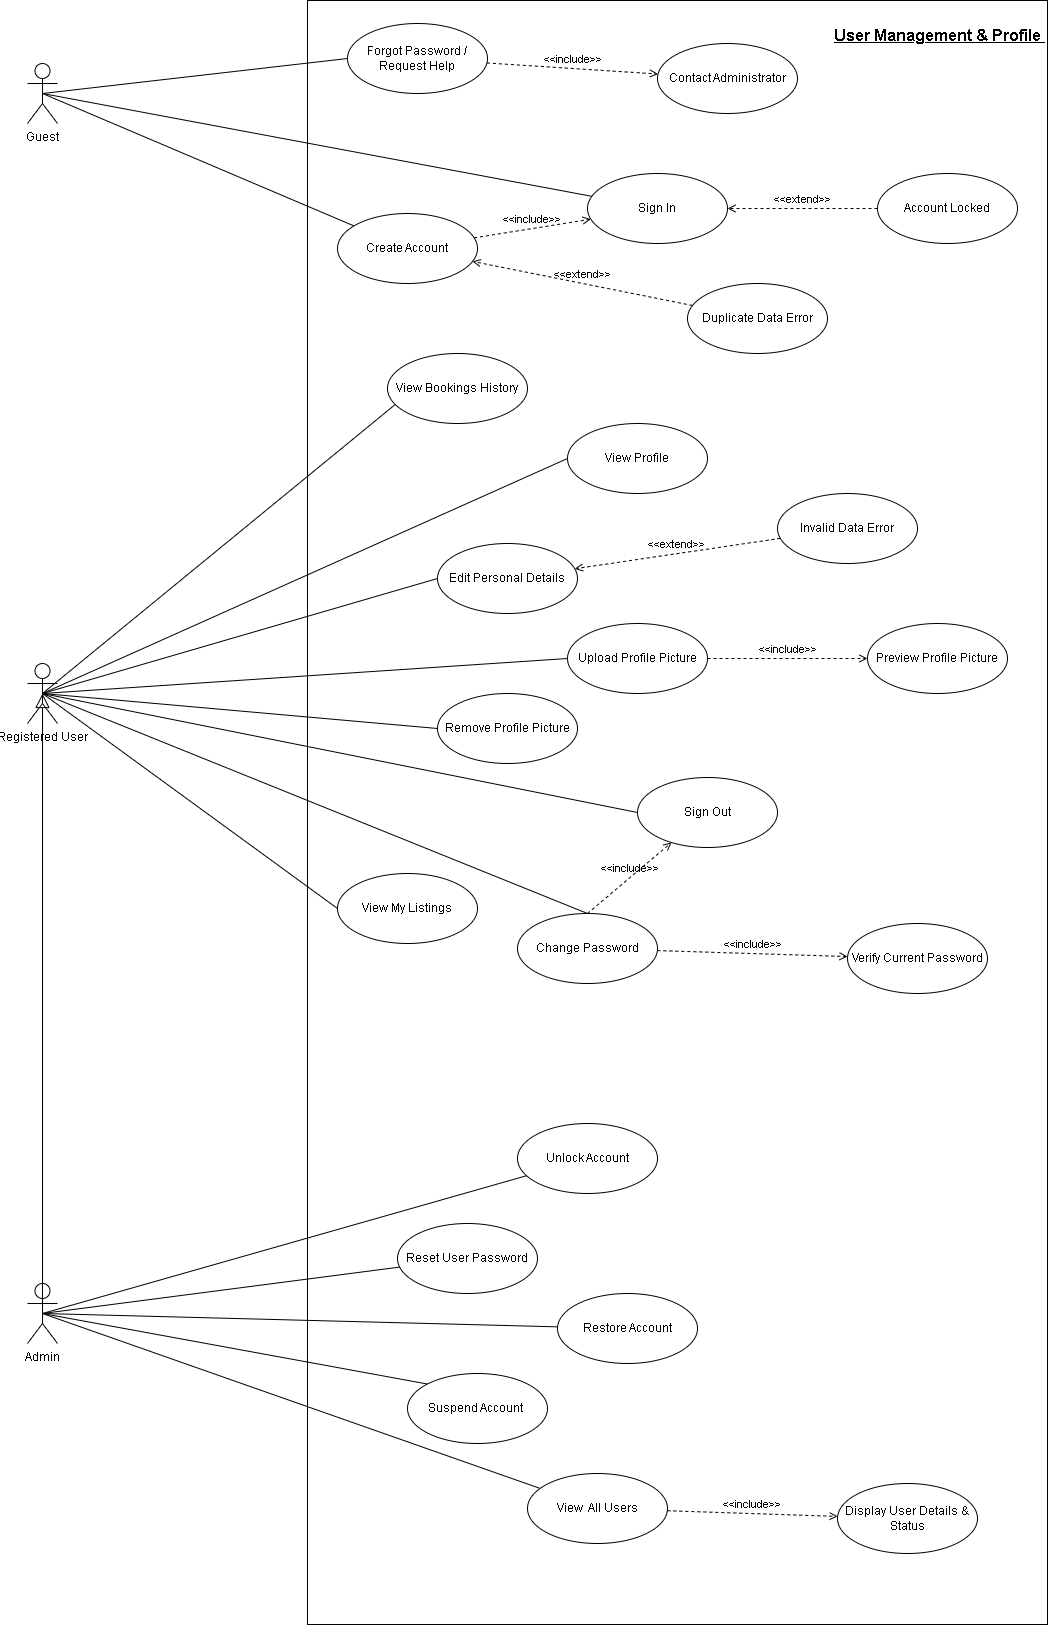

The diagram above was exported from draw.io. Its source (the exported page's mxGraphModel, read from the mxfile embedded in the PNG):
<mxGraphModel dx="1603" dy="865" grid="1" gridSize="10" guides="1" tooltips="1" connect="1" arrows="1" fold="1" page="1" pageScale="1" pageWidth="1169" pageHeight="1654" math="0" shadow="0">
  <root>
    <mxCell id="0" />
    <mxCell id="1" parent="0" />
    <mxCell id="ERLGxBMUngLzpwqM3WDF-65" value="&lt;div&gt;&lt;font style=&quot;font-size: 16px;&quot;&gt;&lt;u&gt;&lt;b&gt;&lt;br&gt;&lt;/b&gt;&lt;/u&gt;&lt;/font&gt;&lt;/div&gt;&lt;font style=&quot;font-size: 16px;&quot;&gt;&lt;u&gt;&lt;b&gt;User Management &amp;amp; Profile&amp;nbsp;&lt;/b&gt;&lt;/u&gt;&lt;/font&gt;" style="rounded=0;whiteSpace=wrap;html=1;align=right;verticalAlign=top;" vertex="1" parent="1">
      <mxGeometry x="390" y="17" width="740" height="1624" as="geometry" />
    </mxCell>
    <mxCell id="ERLGxBMUngLzpwqM3WDF-31" value="" style="rounded=0;orthogonalLoop=1;jettySize=auto;html=1;endArrow=none;startFill=0;exitX=0.5;exitY=0.5;exitDx=0;exitDy=0;exitPerimeter=0;" edge="1" parent="1" source="ERLGxBMUngLzpwqM3WDF-1" target="ERLGxBMUngLzpwqM3WDF-12">
      <mxGeometry relative="1" as="geometry" />
    </mxCell>
    <mxCell id="ERLGxBMUngLzpwqM3WDF-32" style="rounded=0;orthogonalLoop=1;jettySize=auto;html=1;exitX=0.5;exitY=0.5;exitDx=0;exitDy=0;exitPerimeter=0;endArrow=none;startFill=0;" edge="1" parent="1" source="ERLGxBMUngLzpwqM3WDF-1" target="ERLGxBMUngLzpwqM3WDF-4">
      <mxGeometry relative="1" as="geometry" />
    </mxCell>
    <mxCell id="ERLGxBMUngLzpwqM3WDF-33" style="rounded=0;orthogonalLoop=1;jettySize=auto;html=1;exitX=0.5;exitY=0.5;exitDx=0;exitDy=0;exitPerimeter=0;entryX=0;entryY=0.5;entryDx=0;entryDy=0;endArrow=none;startFill=0;" edge="1" parent="1" source="ERLGxBMUngLzpwqM3WDF-1" target="ERLGxBMUngLzpwqM3WDF-13">
      <mxGeometry relative="1" as="geometry" />
    </mxCell>
    <mxCell id="ERLGxBMUngLzpwqM3WDF-1" value="Guest" style="shape=umlActor;verticalLabelPosition=bottom;verticalAlign=top;html=1;" vertex="1" parent="1">
      <mxGeometry x="110" y="80" width="30" height="60" as="geometry" />
    </mxCell>
    <mxCell id="ERLGxBMUngLzpwqM3WDF-40" style="rounded=0;orthogonalLoop=1;jettySize=auto;html=1;exitX=0.5;exitY=0.5;exitDx=0;exitDy=0;exitPerimeter=0;entryX=0;entryY=0.5;entryDx=0;entryDy=0;endArrow=none;startFill=0;" edge="1" parent="1" source="ERLGxBMUngLzpwqM3WDF-2" target="ERLGxBMUngLzpwqM3WDF-28">
      <mxGeometry relative="1" as="geometry" />
    </mxCell>
    <mxCell id="ERLGxBMUngLzpwqM3WDF-41" style="rounded=0;orthogonalLoop=1;jettySize=auto;html=1;exitX=0.5;exitY=0.5;exitDx=0;exitDy=0;exitPerimeter=0;entryX=0;entryY=0.5;entryDx=0;entryDy=0;endArrow=none;startFill=0;" edge="1" parent="1" source="ERLGxBMUngLzpwqM3WDF-2" target="ERLGxBMUngLzpwqM3WDF-29">
      <mxGeometry relative="1" as="geometry" />
    </mxCell>
    <mxCell id="ERLGxBMUngLzpwqM3WDF-42" style="rounded=0;orthogonalLoop=1;jettySize=auto;html=1;exitX=0.5;exitY=0.5;exitDx=0;exitDy=0;exitPerimeter=0;entryX=0;entryY=0.5;entryDx=0;entryDy=0;endArrow=none;startFill=0;" edge="1" parent="1" source="ERLGxBMUngLzpwqM3WDF-2" target="ERLGxBMUngLzpwqM3WDF-34">
      <mxGeometry relative="1" as="geometry" />
    </mxCell>
    <mxCell id="ERLGxBMUngLzpwqM3WDF-43" style="rounded=0;orthogonalLoop=1;jettySize=auto;html=1;exitX=0.5;exitY=0.5;exitDx=0;exitDy=0;exitPerimeter=0;entryX=0;entryY=0.5;entryDx=0;entryDy=0;endArrow=none;startFill=0;" edge="1" parent="1" source="ERLGxBMUngLzpwqM3WDF-2" target="ERLGxBMUngLzpwqM3WDF-35">
      <mxGeometry relative="1" as="geometry" />
    </mxCell>
    <mxCell id="ERLGxBMUngLzpwqM3WDF-44" style="rounded=0;orthogonalLoop=1;jettySize=auto;html=1;exitX=0.5;exitY=0.5;exitDx=0;exitDy=0;exitPerimeter=0;entryX=0;entryY=0.5;entryDx=0;entryDy=0;endArrow=none;startFill=0;" edge="1" parent="1" source="ERLGxBMUngLzpwqM3WDF-2" target="ERLGxBMUngLzpwqM3WDF-36">
      <mxGeometry relative="1" as="geometry" />
    </mxCell>
    <mxCell id="ERLGxBMUngLzpwqM3WDF-46" style="rounded=0;orthogonalLoop=1;jettySize=auto;html=1;exitX=0.5;exitY=0.5;exitDx=0;exitDy=0;exitPerimeter=0;entryX=0.5;entryY=0;entryDx=0;entryDy=0;endArrow=none;startFill=0;" edge="1" parent="1" source="ERLGxBMUngLzpwqM3WDF-2" target="ERLGxBMUngLzpwqM3WDF-39">
      <mxGeometry relative="1" as="geometry" />
    </mxCell>
    <mxCell id="ERLGxBMUngLzpwqM3WDF-47" style="rounded=0;orthogonalLoop=1;jettySize=auto;html=1;exitX=0.5;exitY=0.5;exitDx=0;exitDy=0;exitPerimeter=0;entryX=0;entryY=0.5;entryDx=0;entryDy=0;endArrow=none;startFill=0;" edge="1" parent="1" source="ERLGxBMUngLzpwqM3WDF-2" target="ERLGxBMUngLzpwqM3WDF-37">
      <mxGeometry relative="1" as="geometry" />
    </mxCell>
    <mxCell id="ERLGxBMUngLzpwqM3WDF-48" style="rounded=0;orthogonalLoop=1;jettySize=auto;html=1;exitX=0.5;exitY=0.5;exitDx=0;exitDy=0;exitPerimeter=0;entryX=0.5;entryY=0;entryDx=0;entryDy=0;endArrow=none;startFill=0;" edge="1" parent="1" source="ERLGxBMUngLzpwqM3WDF-2" target="ERLGxBMUngLzpwqM3WDF-38">
      <mxGeometry relative="1" as="geometry">
        <mxPoint x="200" y="1010" as="targetPoint" />
      </mxGeometry>
    </mxCell>
    <mxCell id="ERLGxBMUngLzpwqM3WDF-2" value="Registered User" style="shape=umlActor;verticalLabelPosition=bottom;verticalAlign=top;html=1;" vertex="1" parent="1">
      <mxGeometry x="110" y="680" width="30" height="60" as="geometry" />
    </mxCell>
    <mxCell id="ERLGxBMUngLzpwqM3WDF-56" style="rounded=0;orthogonalLoop=1;jettySize=auto;html=1;exitX=0.5;exitY=0.5;exitDx=0;exitDy=0;exitPerimeter=0;endArrow=none;startFill=0;" edge="1" parent="1" source="ERLGxBMUngLzpwqM3WDF-3" target="ERLGxBMUngLzpwqM3WDF-54">
      <mxGeometry relative="1" as="geometry" />
    </mxCell>
    <mxCell id="ERLGxBMUngLzpwqM3WDF-57" style="rounded=0;orthogonalLoop=1;jettySize=auto;html=1;exitX=0.5;exitY=0.5;exitDx=0;exitDy=0;exitPerimeter=0;endArrow=none;startFill=0;entryX=0;entryY=0;entryDx=0;entryDy=0;" edge="1" parent="1" source="ERLGxBMUngLzpwqM3WDF-3" target="ERLGxBMUngLzpwqM3WDF-53">
      <mxGeometry relative="1" as="geometry">
        <mxPoint x="396.69667567207847" y="1541.6708086384733" as="targetPoint" />
      </mxGeometry>
    </mxCell>
    <mxCell id="ERLGxBMUngLzpwqM3WDF-58" style="rounded=0;orthogonalLoop=1;jettySize=auto;html=1;exitX=0.5;exitY=0.5;exitDx=0;exitDy=0;exitPerimeter=0;endArrow=none;startFill=0;" edge="1" parent="1" source="ERLGxBMUngLzpwqM3WDF-3" target="ERLGxBMUngLzpwqM3WDF-55">
      <mxGeometry relative="1" as="geometry">
        <mxPoint x="441.0900697144056" y="1403.0173276530718" as="targetPoint" />
      </mxGeometry>
    </mxCell>
    <mxCell id="ERLGxBMUngLzpwqM3WDF-59" style="rounded=0;orthogonalLoop=1;jettySize=auto;html=1;exitX=0.5;exitY=0.5;exitDx=0;exitDy=0;exitPerimeter=0;endArrow=none;startFill=0;" edge="1" parent="1" source="ERLGxBMUngLzpwqM3WDF-3" target="ERLGxBMUngLzpwqM3WDF-52">
      <mxGeometry relative="1" as="geometry">
        <mxPoint x="401.1437166868663" y="1288.1168857240914" as="targetPoint" />
      </mxGeometry>
    </mxCell>
    <mxCell id="ERLGxBMUngLzpwqM3WDF-60" style="rounded=0;orthogonalLoop=1;jettySize=auto;html=1;exitX=0.5;exitY=0.5;exitDx=0;exitDy=0;exitPerimeter=0;endArrow=none;startFill=0;" edge="1" parent="1" source="ERLGxBMUngLzpwqM3WDF-3" target="ERLGxBMUngLzpwqM3WDF-51">
      <mxGeometry relative="1" as="geometry">
        <mxPoint x="232.02941717119205" y="1192.9969794424624" as="targetPoint" />
      </mxGeometry>
    </mxCell>
    <mxCell id="ERLGxBMUngLzpwqM3WDF-3" value="Admin" style="shape=umlActor;verticalLabelPosition=bottom;verticalAlign=top;html=1;" vertex="1" parent="1">
      <mxGeometry x="109.99999999999994" y="1300" width="30" height="60" as="geometry" />
    </mxCell>
    <mxCell id="ERLGxBMUngLzpwqM3WDF-4" value="Create Account" style="ellipse;whiteSpace=wrap;html=1;" vertex="1" parent="1">
      <mxGeometry x="420" y="230" width="140" height="70" as="geometry" />
    </mxCell>
    <mxCell id="ERLGxBMUngLzpwqM3WDF-12" value="Sign In" style="ellipse;whiteSpace=wrap;html=1;" vertex="1" parent="1">
      <mxGeometry x="670" y="190" width="140" height="70" as="geometry" />
    </mxCell>
    <mxCell id="ERLGxBMUngLzpwqM3WDF-13" value="Forgot Password / Request Help" style="ellipse;whiteSpace=wrap;html=1;" vertex="1" parent="1">
      <mxGeometry x="430" y="40" width="140" height="70" as="geometry" />
    </mxCell>
    <mxCell id="ERLGxBMUngLzpwqM3WDF-28" value="Sign Out" style="ellipse;whiteSpace=wrap;html=1;" vertex="1" parent="1">
      <mxGeometry x="720" y="794" width="140" height="70" as="geometry" />
    </mxCell>
    <mxCell id="ERLGxBMUngLzpwqM3WDF-29" value="View Profile" style="ellipse;whiteSpace=wrap;html=1;" vertex="1" parent="1">
      <mxGeometry x="650" y="440" width="140" height="70" as="geometry" />
    </mxCell>
    <mxCell id="ERLGxBMUngLzpwqM3WDF-34" value="Edit Personal Details" style="ellipse;whiteSpace=wrap;html=1;" vertex="1" parent="1">
      <mxGeometry x="520" y="560" width="140" height="70" as="geometry" />
    </mxCell>
    <mxCell id="ERLGxBMUngLzpwqM3WDF-35" value="Upload Profile Picture" style="ellipse;whiteSpace=wrap;html=1;" vertex="1" parent="1">
      <mxGeometry x="650" y="640" width="140" height="70" as="geometry" />
    </mxCell>
    <mxCell id="ERLGxBMUngLzpwqM3WDF-36" value="Remove Profile Picture" style="ellipse;whiteSpace=wrap;html=1;" vertex="1" parent="1">
      <mxGeometry x="520" y="710" width="140" height="70" as="geometry" />
    </mxCell>
    <mxCell id="ERLGxBMUngLzpwqM3WDF-37" value="View My Listings" style="ellipse;whiteSpace=wrap;html=1;" vertex="1" parent="1">
      <mxGeometry x="420" y="890" width="140" height="70" as="geometry" />
    </mxCell>
    <mxCell id="ERLGxBMUngLzpwqM3WDF-38" value="View Bookings History" style="ellipse;whiteSpace=wrap;html=1;" vertex="1" parent="1">
      <mxGeometry x="470" y="370" width="140" height="70" as="geometry" />
    </mxCell>
    <mxCell id="ERLGxBMUngLzpwqM3WDF-39" value="Change Password" style="ellipse;whiteSpace=wrap;html=1;" vertex="1" parent="1">
      <mxGeometry x="600" y="930" width="140" height="70" as="geometry" />
    </mxCell>
    <mxCell id="ERLGxBMUngLzpwqM3WDF-51" value="Unlock Account" style="ellipse;whiteSpace=wrap;html=1;" vertex="1" parent="1">
      <mxGeometry x="600" y="1140" width="140" height="70" as="geometry" />
    </mxCell>
    <mxCell id="ERLGxBMUngLzpwqM3WDF-52" value="Reset User Password" style="ellipse;whiteSpace=wrap;html=1;" vertex="1" parent="1">
      <mxGeometry x="480" y="1240" width="140" height="70" as="geometry" />
    </mxCell>
    <mxCell id="ERLGxBMUngLzpwqM3WDF-53" value="Suspend Account&amp;nbsp;" style="ellipse;whiteSpace=wrap;html=1;" vertex="1" parent="1">
      <mxGeometry x="490" y="1390" width="140" height="70" as="geometry" />
    </mxCell>
    <mxCell id="ERLGxBMUngLzpwqM3WDF-54" value="View&amp;nbsp; All Users" style="ellipse;whiteSpace=wrap;html=1;" vertex="1" parent="1">
      <mxGeometry x="610" y="1490" width="140" height="70" as="geometry" />
    </mxCell>
    <mxCell id="ERLGxBMUngLzpwqM3WDF-55" value="Restore Account" style="ellipse;whiteSpace=wrap;html=1;" vertex="1" parent="1">
      <mxGeometry x="640" y="1310" width="140" height="70" as="geometry" />
    </mxCell>
    <mxCell id="ERLGxBMUngLzpwqM3WDF-61" value="" style="edgeStyle=none;html=1;endSize=12;endArrow=block;endFill=0;rounded=0;exitX=0.5;exitY=0.5;exitDx=0;exitDy=0;exitPerimeter=0;entryX=0.5;entryY=0.5;entryDx=0;entryDy=0;entryPerimeter=0;" edge="1" parent="1" source="ERLGxBMUngLzpwqM3WDF-3" target="ERLGxBMUngLzpwqM3WDF-2">
      <mxGeometry width="160" relative="1" as="geometry">
        <mxPoint x="460" y="1470" as="sourcePoint" />
        <mxPoint x="620" y="1470" as="targetPoint" />
      </mxGeometry>
    </mxCell>
    <mxCell id="ERLGxBMUngLzpwqM3WDF-68" value="Verify Current Password" style="ellipse;whiteSpace=wrap;html=1;" vertex="1" parent="1">
      <mxGeometry x="930" y="940" width="140" height="70" as="geometry" />
    </mxCell>
    <mxCell id="ERLGxBMUngLzpwqM3WDF-69" value="&amp;lt;&amp;lt;include&amp;gt;&amp;gt;" style="html=1;verticalAlign=bottom;labelBackgroundColor=none;endArrow=open;endFill=0;dashed=1;rounded=0;" edge="1" parent="1" source="ERLGxBMUngLzpwqM3WDF-39" target="ERLGxBMUngLzpwqM3WDF-68">
      <mxGeometry width="160" relative="1" as="geometry">
        <mxPoint x="650" y="1000" as="sourcePoint" />
        <mxPoint x="810" y="1000" as="targetPoint" />
      </mxGeometry>
    </mxCell>
    <mxCell id="ERLGxBMUngLzpwqM3WDF-70" value="&amp;lt;&amp;lt;include&amp;gt;&amp;gt;" style="html=1;verticalAlign=bottom;labelBackgroundColor=none;endArrow=open;endFill=0;dashed=1;rounded=0;" edge="1" parent="1" source="ERLGxBMUngLzpwqM3WDF-4" target="ERLGxBMUngLzpwqM3WDF-12">
      <mxGeometry width="160" relative="1" as="geometry">
        <mxPoint x="650" y="350" as="sourcePoint" />
        <mxPoint x="810" y="350" as="targetPoint" />
      </mxGeometry>
    </mxCell>
    <mxCell id="ERLGxBMUngLzpwqM3WDF-71" value="&amp;lt;&amp;lt;include&amp;gt;&amp;gt;" style="html=1;verticalAlign=bottom;labelBackgroundColor=none;endArrow=open;endFill=0;dashed=1;rounded=0;" edge="1" parent="1" source="ERLGxBMUngLzpwqM3WDF-13" target="ERLGxBMUngLzpwqM3WDF-73">
      <mxGeometry width="160" relative="1" as="geometry">
        <mxPoint x="810" y="570" as="sourcePoint" />
        <mxPoint x="970" y="570" as="targetPoint" />
      </mxGeometry>
    </mxCell>
    <mxCell id="ERLGxBMUngLzpwqM3WDF-72" value="&amp;lt;&amp;lt;include&amp;gt;&amp;gt;" style="html=1;verticalAlign=bottom;labelBackgroundColor=none;endArrow=open;endFill=0;dashed=1;rounded=0;exitX=0.5;exitY=0;exitDx=0;exitDy=0;" edge="1" parent="1" source="ERLGxBMUngLzpwqM3WDF-39" target="ERLGxBMUngLzpwqM3WDF-28">
      <mxGeometry width="160" relative="1" as="geometry">
        <mxPoint x="650" y="670" as="sourcePoint" />
        <mxPoint x="810" y="670" as="targetPoint" />
      </mxGeometry>
    </mxCell>
    <mxCell id="ERLGxBMUngLzpwqM3WDF-73" value="Contact Administrator" style="ellipse;whiteSpace=wrap;html=1;" vertex="1" parent="1">
      <mxGeometry x="740" y="60" width="140" height="70" as="geometry" />
    </mxCell>
    <mxCell id="ERLGxBMUngLzpwqM3WDF-74" value="Preview Profile Picture" style="ellipse;whiteSpace=wrap;html=1;" vertex="1" parent="1">
      <mxGeometry x="950" y="640" width="140" height="70" as="geometry" />
    </mxCell>
    <mxCell id="ERLGxBMUngLzpwqM3WDF-75" value="&amp;lt;&amp;lt;include&amp;gt;&amp;gt;" style="html=1;verticalAlign=bottom;labelBackgroundColor=none;endArrow=open;endFill=0;dashed=1;rounded=0;" edge="1" parent="1" source="ERLGxBMUngLzpwqM3WDF-35" target="ERLGxBMUngLzpwqM3WDF-74">
      <mxGeometry width="160" relative="1" as="geometry">
        <mxPoint x="630" y="660" as="sourcePoint" />
        <mxPoint x="790" y="660" as="targetPoint" />
      </mxGeometry>
    </mxCell>
    <mxCell id="ERLGxBMUngLzpwqM3WDF-76" value="Display User Details &amp;amp; Status" style="ellipse;whiteSpace=wrap;html=1;" vertex="1" parent="1">
      <mxGeometry x="920" y="1500" width="140" height="70" as="geometry" />
    </mxCell>
    <mxCell id="ERLGxBMUngLzpwqM3WDF-77" value="&amp;lt;&amp;lt;include&amp;gt;&amp;gt;" style="html=1;verticalAlign=bottom;labelBackgroundColor=none;endArrow=open;endFill=0;dashed=1;rounded=0;" edge="1" parent="1" source="ERLGxBMUngLzpwqM3WDF-54" target="ERLGxBMUngLzpwqM3WDF-76">
      <mxGeometry width="160" relative="1" as="geometry">
        <mxPoint x="650" y="1280" as="sourcePoint" />
        <mxPoint x="810" y="1280" as="targetPoint" />
      </mxGeometry>
    </mxCell>
    <mxCell id="ERLGxBMUngLzpwqM3WDF-79" value="Account Locked" style="ellipse;whiteSpace=wrap;html=1;" vertex="1" parent="1">
      <mxGeometry x="960" y="190" width="140" height="70" as="geometry" />
    </mxCell>
    <mxCell id="ERLGxBMUngLzpwqM3WDF-80" value="Duplicate Data Error" style="ellipse;whiteSpace=wrap;html=1;" vertex="1" parent="1">
      <mxGeometry x="770" y="300" width="140" height="70" as="geometry" />
    </mxCell>
    <mxCell id="ERLGxBMUngLzpwqM3WDF-82" value="Invalid Data Error" style="ellipse;whiteSpace=wrap;html=1;" vertex="1" parent="1">
      <mxGeometry x="860" y="510" width="140" height="70" as="geometry" />
    </mxCell>
    <mxCell id="ERLGxBMUngLzpwqM3WDF-84" value="&amp;lt;&amp;lt;extend&amp;gt;&amp;gt;" style="html=1;verticalAlign=bottom;labelBackgroundColor=none;endArrow=open;endFill=0;dashed=1;rounded=0;" edge="1" parent="1" source="ERLGxBMUngLzpwqM3WDF-80" target="ERLGxBMUngLzpwqM3WDF-4">
      <mxGeometry width="160" relative="1" as="geometry">
        <mxPoint x="540" y="350" as="sourcePoint" />
        <mxPoint x="700" y="350" as="targetPoint" />
      </mxGeometry>
    </mxCell>
    <mxCell id="ERLGxBMUngLzpwqM3WDF-85" value="&amp;lt;&amp;lt;extend&amp;gt;&amp;gt;" style="html=1;verticalAlign=bottom;labelBackgroundColor=none;endArrow=open;endFill=0;dashed=1;rounded=0;" edge="1" parent="1" source="ERLGxBMUngLzpwqM3WDF-82" target="ERLGxBMUngLzpwqM3WDF-34">
      <mxGeometry width="160" relative="1" as="geometry">
        <mxPoint x="540" y="590" as="sourcePoint" />
        <mxPoint x="700" y="590" as="targetPoint" />
      </mxGeometry>
    </mxCell>
    <mxCell id="ERLGxBMUngLzpwqM3WDF-86" value="&amp;lt;&amp;lt;extend&amp;gt;&amp;gt;" style="html=1;verticalAlign=bottom;labelBackgroundColor=none;endArrow=open;endFill=0;dashed=1;rounded=0;" edge="1" parent="1" source="ERLGxBMUngLzpwqM3WDF-79" target="ERLGxBMUngLzpwqM3WDF-12">
      <mxGeometry width="160" relative="1" as="geometry">
        <mxPoint x="540" y="310" as="sourcePoint" />
        <mxPoint x="700" y="310" as="targetPoint" />
      </mxGeometry>
    </mxCell>
  </root>
</mxGraphModel>